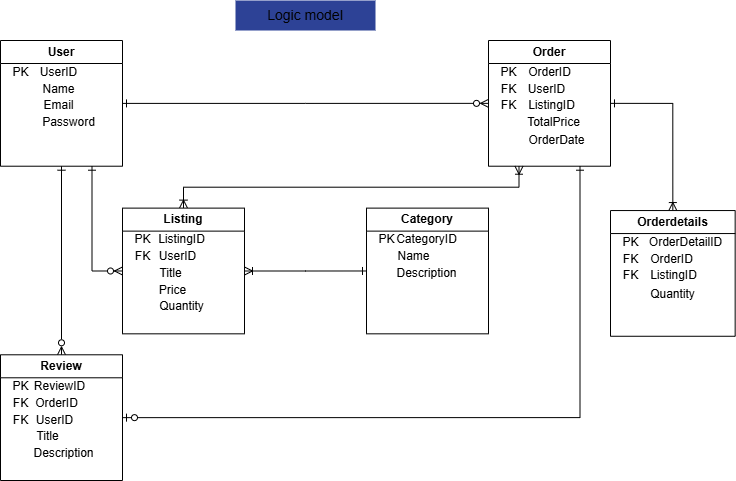

The diagram above was exported from draw.io. Its source (the exported page's mxGraphModel, read from the mxfile embedded in the PNG):
<mxGraphModel dx="1434" dy="738" grid="1" gridSize="10" guides="1" tooltips="1" connect="1" arrows="1" fold="1" page="1" pageScale="1" pageWidth="850" pageHeight="1100" math="0" shadow="0">
  <root>
    <mxCell id="0" />
    <mxCell id="1" parent="0" />
    <mxCell id="D_zrvM-TTAZoHFAwsAbm-45" value="&lt;font style=&quot;font-size: 14px;&quot;&gt;Logic model&lt;/font&gt;" style="text;html=1;align=center;verticalAlign=middle;whiteSpace=wrap;rounded=0;glass=0;fillColor=#2D4296;" parent="1" vertex="1">
      <mxGeometry x="285" y="60" width="140" height="30" as="geometry" />
    </mxCell>
    <mxCell id="wsXtch0gVwjq-yxDfHyX-1" value="" style="group" vertex="1" connectable="0" parent="1">
      <mxGeometry x="50" y="100" width="610" height="440" as="geometry" />
    </mxCell>
    <mxCell id="D_zrvM-TTAZoHFAwsAbm-9" style="edgeStyle=orthogonalEdgeStyle;rounded=0;orthogonalLoop=1;jettySize=auto;html=1;entryX=0;entryY=0.5;entryDx=0;entryDy=0;startArrow=ERone;startFill=0;endArrow=ERzeroToMany;endFill=0;" parent="wsXtch0gVwjq-yxDfHyX-1" source="D_zrvM-TTAZoHFAwsAbm-1" target="D_zrvM-TTAZoHFAwsAbm-4" edge="1">
      <mxGeometry relative="1" as="geometry" />
    </mxCell>
    <mxCell id="D_zrvM-TTAZoHFAwsAbm-10" style="edgeStyle=orthogonalEdgeStyle;rounded=0;orthogonalLoop=1;jettySize=auto;html=1;entryX=0.5;entryY=0;entryDx=0;entryDy=0;startArrow=ERone;startFill=0;endArrow=ERzeroToMany;endFill=0;" parent="wsXtch0gVwjq-yxDfHyX-1" source="D_zrvM-TTAZoHFAwsAbm-1" target="D_zrvM-TTAZoHFAwsAbm-8" edge="1">
      <mxGeometry relative="1" as="geometry" />
    </mxCell>
    <mxCell id="D_zrvM-TTAZoHFAwsAbm-14" style="edgeStyle=orthogonalEdgeStyle;rounded=0;orthogonalLoop=1;jettySize=auto;html=1;exitX=0.75;exitY=1;exitDx=0;exitDy=0;entryX=0;entryY=0.5;entryDx=0;entryDy=0;startArrow=ERone;startFill=0;endArrow=ERzeroToMany;endFill=0;" parent="wsXtch0gVwjq-yxDfHyX-1" source="D_zrvM-TTAZoHFAwsAbm-1" target="D_zrvM-TTAZoHFAwsAbm-5" edge="1">
      <mxGeometry relative="1" as="geometry" />
    </mxCell>
    <mxCell id="D_zrvM-TTAZoHFAwsAbm-1" value="User" style="swimlane;whiteSpace=wrap;html=1;" parent="wsXtch0gVwjq-yxDfHyX-1" vertex="1">
      <mxGeometry width="122" height="125.71428571428572" as="geometry" />
    </mxCell>
    <mxCell id="D_zrvM-TTAZoHFAwsAbm-29" value="" style="group" parent="D_zrvM-TTAZoHFAwsAbm-1" vertex="1" connectable="0">
      <mxGeometry y="16.761904761904763" width="93.53333333333333" height="75.42857142857143" as="geometry" />
    </mxCell>
    <mxCell id="D_zrvM-TTAZoHFAwsAbm-16" value="UserID" style="text;html=1;align=center;verticalAlign=middle;resizable=0;points=[];autosize=1;strokeColor=none;fillColor=none;" parent="D_zrvM-TTAZoHFAwsAbm-29" vertex="1">
      <mxGeometry x="28.46666666666667" width="60" height="30" as="geometry" />
    </mxCell>
    <mxCell id="D_zrvM-TTAZoHFAwsAbm-17" value="Name&lt;span style=&quot;color: rgba(0, 0, 0, 0); font-family: monospace; font-size: 0px; text-align: start;&quot;&gt;%3CmxGraphModel%3E%3Croot%3E%3CmxCell%20id%3D%220%22%2F%3E%3CmxCell%20id%3D%221%22%20parent%3D%220%22%2F%3E%3CmxCell%20id%3D%222%22%20value%3D%22UserId%22%20style%3D%22text%3Bhtml%3D1%3Balign%3Dcenter%3BverticalAlign%3Dmiddle%3Bresizable%3D0%3Bpoints%3D%5B%5D%3Bautosize%3D1%3BstrokeColor%3Dnone%3BfillColor%3Dnone%3B%22%20vertex%3D%221%22%20parent%3D%221%22%3E%3CmxGeometry%20x%3D%2260%22%20y%3D%22130%22%20width%3D%2260%22%20height%3D%2230%22%20as%3D%22geometry%22%2F%3E%3C%2FmxCell%3E%3C%2Froot%3E%3C%2FmxGraphModel%3E&lt;/span&gt;&lt;span style=&quot;color: rgba(0, 0, 0, 0); font-family: monospace; font-size: 0px; text-align: start;&quot;&gt;%3CmxGraphModel%3E%3Croot%3E%3CmxCell%20id%3D%220%22%2F%3E%3CmxCell%20id%3D%221%22%20parent%3D%220%22%2F%3E%3CmxCell%20id%3D%222%22%20value%3D%22UserId%22%20style%3D%22text%3Bhtml%3D1%3Balign%3Dcenter%3BverticalAlign%3Dmiddle%3Bresizable%3D0%3Bpoints%3D%5B%5D%3Bautosize%3D1%3BstrokeColor%3Dnone%3BfillColor%3Dnone%3B%22%20vertex%3D%221%22%20parent%3D%221%22%3E%3CmxGeometry%20x%3D%2260%22%20y%3D%22130%22%20width%3D%2260%22%20height%3D%2230%22%20as%3D%22geometry%22%2F%3E%3C%2FmxCell%3E%3C%2Froot%3E%3C%2FmxGraphModel%3E&lt;/span&gt;" style="text;html=1;align=center;verticalAlign=middle;resizable=0;points=[];autosize=1;strokeColor=none;fillColor=none;" parent="D_zrvM-TTAZoHFAwsAbm-29" vertex="1">
      <mxGeometry x="28.46666666666667" y="16.761904761904763" width="60" height="30" as="geometry" />
    </mxCell>
    <mxCell id="D_zrvM-TTAZoHFAwsAbm-18" value="Email" style="text;html=1;align=center;verticalAlign=middle;resizable=0;points=[];autosize=1;strokeColor=none;fillColor=none;" parent="D_zrvM-TTAZoHFAwsAbm-29" vertex="1">
      <mxGeometry x="32.53333333333333" y="33.523809523809526" width="50" height="30" as="geometry" />
    </mxCell>
    <mxCell id="D_zrvM-TTAZoHFAwsAbm-19" value="Password" style="text;html=1;align=center;verticalAlign=middle;resizable=0;points=[];autosize=1;strokeColor=none;fillColor=none;" parent="D_zrvM-TTAZoHFAwsAbm-29" vertex="1">
      <mxGeometry x="28.46666666666667" y="50.285714285714285" width="80" height="30" as="geometry" />
    </mxCell>
    <mxCell id="D_zrvM-TTAZoHFAwsAbm-21" value="PK" style="text;html=1;align=center;verticalAlign=middle;resizable=0;points=[];autosize=1;strokeColor=none;fillColor=none;" parent="D_zrvM-TTAZoHFAwsAbm-29" vertex="1">
      <mxGeometry width="40" height="30" as="geometry" />
    </mxCell>
    <mxCell id="D_zrvM-TTAZoHFAwsAbm-12" style="edgeStyle=orthogonalEdgeStyle;rounded=0;orthogonalLoop=1;jettySize=auto;html=1;exitX=0.25;exitY=1;exitDx=0;exitDy=0;entryX=0.5;entryY=0;entryDx=0;entryDy=0;startArrow=ERoneToMany;startFill=0;endArrow=ERoneToMany;endFill=0;" parent="wsXtch0gVwjq-yxDfHyX-1" source="D_zrvM-TTAZoHFAwsAbm-4" target="D_zrvM-TTAZoHFAwsAbm-5" edge="1">
      <mxGeometry relative="1" as="geometry" />
    </mxCell>
    <mxCell id="D_zrvM-TTAZoHFAwsAbm-15" style="edgeStyle=orthogonalEdgeStyle;rounded=0;orthogonalLoop=1;jettySize=auto;html=1;exitX=0.75;exitY=1;exitDx=0;exitDy=0;entryX=1;entryY=0.5;entryDx=0;entryDy=0;startArrow=ERone;startFill=0;endArrow=ERzeroToOne;endFill=0;" parent="wsXtch0gVwjq-yxDfHyX-1" source="D_zrvM-TTAZoHFAwsAbm-4" target="D_zrvM-TTAZoHFAwsAbm-8" edge="1">
      <mxGeometry relative="1" as="geometry" />
    </mxCell>
    <mxCell id="D_zrvM-TTAZoHFAwsAbm-4" value="Order" style="swimlane;whiteSpace=wrap;html=1;startSize=23;" parent="wsXtch0gVwjq-yxDfHyX-1" vertex="1">
      <mxGeometry x="488" width="122" height="125.71428571428572" as="geometry" />
    </mxCell>
    <mxCell id="D_zrvM-TTAZoHFAwsAbm-33" value="" style="group" parent="D_zrvM-TTAZoHFAwsAbm-4" vertex="1" connectable="0">
      <mxGeometry y="16.761904761904763" width="92.72" height="92.19047619047619" as="geometry" />
    </mxCell>
    <mxCell id="D_zrvM-TTAZoHFAwsAbm-31" value="PK" style="text;html=1;align=center;verticalAlign=middle;resizable=0;points=[];autosize=1;strokeColor=none;fillColor=none;" parent="D_zrvM-TTAZoHFAwsAbm-33" vertex="1">
      <mxGeometry width="40" height="30" as="geometry" />
    </mxCell>
    <mxCell id="D_zrvM-TTAZoHFAwsAbm-30" value="OrderID&lt;span style=&quot;color: rgba(0, 0, 0, 0); font-family: monospace; font-size: 0px; text-align: start;&quot;&gt;%3CmxGraphModel%3E%3Croot%3E%3CmxCell%20id%3D%220%22%2F%3E%3CmxCell%20id%3D%221%22%20parent%3D%220%22%2F%3E%3CmxCell%20id%3D%222%22%20value%3D%22UserId%22%20style%3D%22text%3Bhtml%3D1%3Balign%3Dcenter%3BverticalAlign%3Dmiddle%3Bresizable%3D0%3Bpoints%3D%5B%5D%3Bautosize%3D1%3BstrokeColor%3Dnone%3BfillColor%3Dnone%3B%22%20vertex%3D%221%22%20parent%3D%221%22%3E%3CmxGeometry%20x%3D%2260%22%20y%3D%22130%22%20width%3D%2260%22%20height%3D%2230%22%20as%3D%22geometry%22%2F%3E%3C%2FmxCell%3E%3C%2Froot%3E%3C%2FmxGraphModel%3E&lt;/span&gt;" style="text;html=1;align=center;verticalAlign=middle;resizable=0;points=[];autosize=1;strokeColor=none;fillColor=none;" parent="D_zrvM-TTAZoHFAwsAbm-33" vertex="1">
      <mxGeometry x="26.026666666666667" width="70" height="30" as="geometry" />
    </mxCell>
    <mxCell id="D_zrvM-TTAZoHFAwsAbm-23" value="UserID" style="text;html=1;align=center;verticalAlign=middle;resizable=0;points=[];autosize=1;strokeColor=none;fillColor=none;" parent="D_zrvM-TTAZoHFAwsAbm-33" vertex="1">
      <mxGeometry x="27.653333333333332" y="16.761904761904763" width="60" height="30" as="geometry" />
    </mxCell>
    <mxCell id="D_zrvM-TTAZoHFAwsAbm-24" value="ListingID" style="text;html=1;align=center;verticalAlign=middle;resizable=0;points=[];autosize=1;strokeColor=none;fillColor=none;" parent="D_zrvM-TTAZoHFAwsAbm-33" vertex="1">
      <mxGeometry x="27.653333333333332" y="33.523809523809526" width="70" height="30" as="geometry" />
    </mxCell>
    <mxCell id="D_zrvM-TTAZoHFAwsAbm-25" value="TotalPrice" style="text;html=1;align=center;verticalAlign=middle;resizable=0;points=[];autosize=1;strokeColor=none;fillColor=none;" parent="D_zrvM-TTAZoHFAwsAbm-33" vertex="1">
      <mxGeometry x="25.213333333333335" y="50.285714285714285" width="80" height="30" as="geometry" />
    </mxCell>
    <mxCell id="D_zrvM-TTAZoHFAwsAbm-26" value="OrderDate" style="text;html=1;align=center;verticalAlign=middle;resizable=0;points=[];autosize=1;strokeColor=none;fillColor=none;" parent="D_zrvM-TTAZoHFAwsAbm-33" vertex="1">
      <mxGeometry x="27.653333333333332" y="67.88571428571429" width="80" height="30" as="geometry" />
    </mxCell>
    <mxCell id="D_zrvM-TTAZoHFAwsAbm-27" value="FK" style="text;html=1;align=center;verticalAlign=middle;resizable=0;points=[];autosize=1;strokeColor=none;fillColor=none;" parent="D_zrvM-TTAZoHFAwsAbm-33" vertex="1">
      <mxGeometry y="16.761904761904763" width="40" height="30" as="geometry" />
    </mxCell>
    <mxCell id="D_zrvM-TTAZoHFAwsAbm-32" value="FK" style="text;html=1;align=center;verticalAlign=middle;resizable=0;points=[];autosize=1;strokeColor=none;fillColor=none;" parent="D_zrvM-TTAZoHFAwsAbm-33" vertex="1">
      <mxGeometry y="33.523809523809526" width="40" height="30" as="geometry" />
    </mxCell>
    <mxCell id="D_zrvM-TTAZoHFAwsAbm-13" style="edgeStyle=orthogonalEdgeStyle;rounded=0;orthogonalLoop=1;jettySize=auto;html=1;entryX=0;entryY=0.5;entryDx=0;entryDy=0;startArrow=ERoneToMany;startFill=0;endArrow=ERone;endFill=0;" parent="wsXtch0gVwjq-yxDfHyX-1" source="D_zrvM-TTAZoHFAwsAbm-5" target="D_zrvM-TTAZoHFAwsAbm-7" edge="1">
      <mxGeometry relative="1" as="geometry" />
    </mxCell>
    <mxCell id="D_zrvM-TTAZoHFAwsAbm-5" value="Listing" style="swimlane;whiteSpace=wrap;html=1;" parent="wsXtch0gVwjq-yxDfHyX-1" vertex="1">
      <mxGeometry x="121.99666666666666" y="167.61904761904762" width="122" height="125.71428571428572" as="geometry" />
    </mxCell>
    <mxCell id="D_zrvM-TTAZoHFAwsAbm-34" value="" style="group" parent="D_zrvM-TTAZoHFAwsAbm-5" vertex="1" connectable="0">
      <mxGeometry y="16.761904761904763" width="93.53333333333333" height="92.19047619047619" as="geometry" />
    </mxCell>
    <mxCell id="D_zrvM-TTAZoHFAwsAbm-35" value="ListingID" style="text;html=1;align=center;verticalAlign=middle;resizable=0;points=[];autosize=1;strokeColor=none;fillColor=none;" parent="D_zrvM-TTAZoHFAwsAbm-34" vertex="1">
      <mxGeometry x="24.400000000000002" width="70" height="30" as="geometry" />
    </mxCell>
    <mxCell id="D_zrvM-TTAZoHFAwsAbm-36" value="UserID" style="text;html=1;align=center;verticalAlign=middle;resizable=0;points=[];autosize=1;strokeColor=none;fillColor=none;" parent="D_zrvM-TTAZoHFAwsAbm-34" vertex="1">
      <mxGeometry x="25.213333333333335" y="16.761904761904763" width="60" height="30" as="geometry" />
    </mxCell>
    <mxCell id="D_zrvM-TTAZoHFAwsAbm-37" value="Title" style="text;html=1;align=center;verticalAlign=middle;resizable=0;points=[];autosize=1;strokeColor=none;fillColor=none;" parent="D_zrvM-TTAZoHFAwsAbm-34" vertex="1">
      <mxGeometry x="22.773333333333333" y="33.523809523809526" width="50" height="30" as="geometry" />
    </mxCell>
    <mxCell id="D_zrvM-TTAZoHFAwsAbm-39" value="PK" style="text;html=1;align=center;verticalAlign=middle;resizable=0;points=[];autosize=1;strokeColor=none;fillColor=none;" parent="D_zrvM-TTAZoHFAwsAbm-34" vertex="1">
      <mxGeometry width="40" height="30" as="geometry" />
    </mxCell>
    <mxCell id="D_zrvM-TTAZoHFAwsAbm-55" value="Price&lt;span style=&quot;color: rgba(0, 0, 0, 0); font-family: monospace; font-size: 0px; text-align: start;&quot;&gt;%3CmxGraphModel%3E%3Croot%3E%3CmxCell%20id%3D%220%22%2F%3E%3CmxCell%20id%3D%221%22%20parent%3D%220%22%2F%3E%3CmxCell%20id%3D%222%22%20value%3D%22Title%22%20style%3D%22text%3Bhtml%3D1%3Balign%3Dcenter%3BverticalAlign%3Dmiddle%3Bresizable%3D0%3Bpoints%3D%5B%5D%3Bautosize%3D1%3BstrokeColor%3Dnone%3BfillColor%3Dnone%3B%22%20vertex%3D%221%22%20parent%3D%221%22%3E%3CmxGeometry%20x%3D%2298%22%20y%3D%22555%22%20width%3D%2250%22%20height%3D%2230%22%20as%3D%22geometry%22%2F%3E%3C%2FmxCell%3E%3C%2Froot%3E%3C%2FmxGraphModel%3E&lt;/span&gt;" style="text;html=1;align=center;verticalAlign=middle;resizable=0;points=[];autosize=1;strokeColor=none;fillColor=none;" parent="D_zrvM-TTAZoHFAwsAbm-34" vertex="1">
      <mxGeometry x="25.213333333333335" y="50.285714285714285" width="50" height="30" as="geometry" />
    </mxCell>
    <mxCell id="D_zrvM-TTAZoHFAwsAbm-56" value="Quantity" style="text;html=1;align=center;verticalAlign=middle;resizable=0;points=[];autosize=1;strokeColor=none;fillColor=none;" parent="D_zrvM-TTAZoHFAwsAbm-34" vertex="1">
      <mxGeometry x="23.586666666666666" y="67.04761904761905" width="70" height="30" as="geometry" />
    </mxCell>
    <mxCell id="D_zrvM-TTAZoHFAwsAbm-57" value="FK" style="text;html=1;align=center;verticalAlign=middle;resizable=0;points=[];autosize=1;strokeColor=none;fillColor=none;" parent="D_zrvM-TTAZoHFAwsAbm-34" vertex="1">
      <mxGeometry y="16.761904761904763" width="40" height="30" as="geometry" />
    </mxCell>
    <mxCell id="D_zrvM-TTAZoHFAwsAbm-7" value="Category" style="swimlane;whiteSpace=wrap;html=1;" parent="wsXtch0gVwjq-yxDfHyX-1" vertex="1">
      <mxGeometry x="365.99666666666667" y="167.61904761904762" width="122" height="125.71428571428572" as="geometry">
        <mxRectangle x="460" y="300" width="90" height="30" as="alternateBounds" />
      </mxGeometry>
    </mxCell>
    <mxCell id="D_zrvM-TTAZoHFAwsAbm-40" value="" style="group" parent="D_zrvM-TTAZoHFAwsAbm-7" vertex="1" connectable="0">
      <mxGeometry y="16.761904761904763" width="93.53333333333333" height="75.42857142857143" as="geometry" />
    </mxCell>
    <mxCell id="D_zrvM-TTAZoHFAwsAbm-41" value="CategoryID" style="text;html=1;align=center;verticalAlign=middle;resizable=0;points=[];autosize=1;strokeColor=none;fillColor=none;" parent="D_zrvM-TTAZoHFAwsAbm-40" vertex="1">
      <mxGeometry x="20.333333333333332" width="80" height="30" as="geometry" />
    </mxCell>
    <mxCell id="D_zrvM-TTAZoHFAwsAbm-42" value="Name" style="text;html=1;align=center;verticalAlign=middle;resizable=0;points=[];autosize=1;strokeColor=none;fillColor=none;" parent="D_zrvM-TTAZoHFAwsAbm-40" vertex="1">
      <mxGeometry x="17.080000000000002" y="16.761904761904763" width="60" height="30" as="geometry" />
    </mxCell>
    <mxCell id="D_zrvM-TTAZoHFAwsAbm-43" value="Description" style="text;html=1;align=center;verticalAlign=middle;resizable=0;points=[];autosize=1;strokeColor=none;fillColor=none;" parent="D_zrvM-TTAZoHFAwsAbm-40" vertex="1">
      <mxGeometry x="20.333333333333332" y="33.523809523809526" width="80" height="30" as="geometry" />
    </mxCell>
    <mxCell id="D_zrvM-TTAZoHFAwsAbm-44" value="PK" style="text;html=1;align=center;verticalAlign=middle;resizable=0;points=[];autosize=1;strokeColor=none;fillColor=none;" parent="D_zrvM-TTAZoHFAwsAbm-40" vertex="1">
      <mxGeometry width="40" height="30" as="geometry" />
    </mxCell>
    <mxCell id="D_zrvM-TTAZoHFAwsAbm-8" value="Review" style="swimlane;whiteSpace=wrap;html=1;" parent="wsXtch0gVwjq-yxDfHyX-1" vertex="1">
      <mxGeometry y="314.2857142857143" width="122" height="125.71428571428572" as="geometry" />
    </mxCell>
    <mxCell id="D_zrvM-TTAZoHFAwsAbm-46" value="" style="group" parent="wsXtch0gVwjq-yxDfHyX-1" vertex="1" connectable="0">
      <mxGeometry y="331.04761904761904" width="93.53333333333333" height="96.38095238095238" as="geometry" />
    </mxCell>
    <mxCell id="D_zrvM-TTAZoHFAwsAbm-47" value="ReviewID" style="text;html=1;align=center;verticalAlign=middle;resizable=0;points=[];autosize=1;strokeColor=none;fillColor=none;" parent="D_zrvM-TTAZoHFAwsAbm-46" vertex="1">
      <mxGeometry x="24.400000000000002" width="70" height="30" as="geometry" />
    </mxCell>
    <mxCell id="D_zrvM-TTAZoHFAwsAbm-48" value="OrderID" style="text;html=1;align=center;verticalAlign=middle;resizable=0;points=[];autosize=1;strokeColor=none;fillColor=none;" parent="D_zrvM-TTAZoHFAwsAbm-46" vertex="1">
      <mxGeometry x="21.14666666666667" y="16.761904761904763" width="70" height="30" as="geometry" />
    </mxCell>
    <mxCell id="D_zrvM-TTAZoHFAwsAbm-49" value="UserID" style="text;html=1;align=center;verticalAlign=middle;resizable=0;points=[];autosize=1;strokeColor=none;fillColor=none;" parent="D_zrvM-TTAZoHFAwsAbm-46" vertex="1">
      <mxGeometry x="23.586666666666666" y="33.523809523809526" width="60" height="30" as="geometry" />
    </mxCell>
    <mxCell id="D_zrvM-TTAZoHFAwsAbm-50" value="Title" style="text;html=1;align=center;verticalAlign=middle;resizable=0;points=[];autosize=1;strokeColor=none;fillColor=none;" parent="D_zrvM-TTAZoHFAwsAbm-46" vertex="1">
      <mxGeometry x="21.96" y="50.285714285714285" width="50" height="30" as="geometry" />
    </mxCell>
    <mxCell id="D_zrvM-TTAZoHFAwsAbm-51" value="PK" style="text;html=1;align=center;verticalAlign=middle;resizable=0;points=[];autosize=1;strokeColor=none;fillColor=none;" parent="D_zrvM-TTAZoHFAwsAbm-46" vertex="1">
      <mxGeometry width="40" height="30" as="geometry" />
    </mxCell>
    <mxCell id="D_zrvM-TTAZoHFAwsAbm-52" value="FK" style="text;html=1;align=center;verticalAlign=middle;resizable=0;points=[];autosize=1;strokeColor=none;fillColor=none;" parent="D_zrvM-TTAZoHFAwsAbm-46" vertex="1">
      <mxGeometry y="16.761904761904763" width="40" height="30" as="geometry" />
    </mxCell>
    <mxCell id="D_zrvM-TTAZoHFAwsAbm-53" value="FK" style="text;html=1;align=center;verticalAlign=middle;resizable=0;points=[];autosize=1;strokeColor=none;fillColor=none;" parent="D_zrvM-TTAZoHFAwsAbm-46" vertex="1">
      <mxGeometry y="33.523809523809526" width="40" height="30" as="geometry" />
    </mxCell>
    <mxCell id="D_zrvM-TTAZoHFAwsAbm-54" value="Description" style="text;html=1;align=center;verticalAlign=middle;resizable=0;points=[];autosize=1;strokeColor=none;fillColor=none;" parent="D_zrvM-TTAZoHFAwsAbm-46" vertex="1">
      <mxGeometry x="23.18" y="67.04761904761905" width="80" height="30" as="geometry" />
    </mxCell>
    <mxCell id="wsXtch0gVwjq-yxDfHyX-12" style="edgeStyle=orthogonalEdgeStyle;rounded=0;orthogonalLoop=1;jettySize=auto;html=1;entryX=1;entryY=0.5;entryDx=0;entryDy=0;exitX=0.5;exitY=0;exitDx=0;exitDy=0;endArrow=ERone;endFill=0;startArrow=ERoneToMany;startFill=0;" edge="1" parent="1" source="wsXtch0gVwjq-yxDfHyX-2" target="D_zrvM-TTAZoHFAwsAbm-4">
      <mxGeometry relative="1" as="geometry" />
    </mxCell>
    <mxCell id="wsXtch0gVwjq-yxDfHyX-2" value="Orderdetails" style="swimlane;whiteSpace=wrap;html=1;startSize=23;" vertex="1" parent="1">
      <mxGeometry x="660" y="270.05" width="124.65666666666667" height="125.71428571428572" as="geometry" />
    </mxCell>
    <mxCell id="wsXtch0gVwjq-yxDfHyX-3" value="" style="group" vertex="1" connectable="0" parent="wsXtch0gVwjq-yxDfHyX-2">
      <mxGeometry y="16.761904761904763" width="124.65666666666667" height="92.19047619047619" as="geometry" />
    </mxCell>
    <mxCell id="wsXtch0gVwjq-yxDfHyX-4" value="PK" style="text;html=1;align=center;verticalAlign=middle;resizable=0;points=[];autosize=1;strokeColor=none;fillColor=none;" vertex="1" parent="wsXtch0gVwjq-yxDfHyX-3">
      <mxGeometry width="40" height="30" as="geometry" />
    </mxCell>
    <mxCell id="wsXtch0gVwjq-yxDfHyX-5" value="OrderDetailID&lt;span style=&quot;color: rgba(0, 0, 0, 0); font-family: monospace; font-size: 0px; text-align: start;&quot;&gt;%3CmxGraphModel%3E%3Croot%3E%3CmxCell%20id%3D%220%22%2F%3E%3CmxCell%20id%3D%221%22%20parent%3D%220%22%2F%3E%3CmxCell%20id%3D%222%22%20value%3D%22UserId%22%20style%3D%22text%3Bhtml%3D1%3Balign%3Dcenter%3BverticalAlign%3Dmiddle%3Bresizable%3D0%3Bpoints%3D%5B%5D%3Bautosize%3D1%3BstrokeColor%3Dnone%3BfillColor%3Dnone%3B%22%20vertex%3D%221%22%20parent%3D%221%22%3E%3CmxGeometry%20x%3D%2260%22%20y%3D%22130%22%20width%3D%2260%22%20height%3D%2230%22%20as%3D%22geometry%22%2F%3E%3C%2FmxCell%3E%3C%2Froot%3E%3C%2FmxGraphModelDD%II3E&lt;/span&gt;" style="text;html=1;align=center;verticalAlign=middle;resizable=0;points=[];autosize=1;strokeColor=none;fillColor=none;" vertex="1" parent="wsXtch0gVwjq-yxDfHyX-3">
      <mxGeometry x="24.656666666666666" width="100" height="30" as="geometry" />
    </mxCell>
    <mxCell id="wsXtch0gVwjq-yxDfHyX-6" value="OrderID" style="text;html=1;align=center;verticalAlign=middle;resizable=0;points=[];autosize=1;strokeColor=none;fillColor=none;" vertex="1" parent="wsXtch0gVwjq-yxDfHyX-3">
      <mxGeometry x="25.653333333333332" y="16.761904761904763" width="70" height="30" as="geometry" />
    </mxCell>
    <mxCell id="wsXtch0gVwjq-yxDfHyX-7" value="ListingID" style="text;html=1;align=center;verticalAlign=middle;resizable=0;points=[];autosize=1;strokeColor=none;fillColor=none;" vertex="1" parent="wsXtch0gVwjq-yxDfHyX-3">
      <mxGeometry x="27.653333333333332" y="33.523809523809526" width="70" height="30" as="geometry" />
    </mxCell>
    <mxCell id="wsXtch0gVwjq-yxDfHyX-8" value="Quantity" style="text;html=1;align=center;verticalAlign=middle;resizable=0;points=[];autosize=1;strokeColor=none;fillColor=none;" vertex="1" parent="wsXtch0gVwjq-yxDfHyX-3">
      <mxGeometry x="26.653333333333336" y="52.66571428571429" width="70" height="30" as="geometry" />
    </mxCell>
    <mxCell id="wsXtch0gVwjq-yxDfHyX-10" value="FK" style="text;html=1;align=center;verticalAlign=middle;resizable=0;points=[];autosize=1;strokeColor=none;fillColor=none;" vertex="1" parent="wsXtch0gVwjq-yxDfHyX-3">
      <mxGeometry y="16.761904761904763" width="40" height="30" as="geometry" />
    </mxCell>
    <mxCell id="wsXtch0gVwjq-yxDfHyX-11" value="FK" style="text;html=1;align=center;verticalAlign=middle;resizable=0;points=[];autosize=1;strokeColor=none;fillColor=none;" vertex="1" parent="wsXtch0gVwjq-yxDfHyX-3">
      <mxGeometry y="33.523809523809526" width="40" height="30" as="geometry" />
    </mxCell>
  </root>
</mxGraphModel>